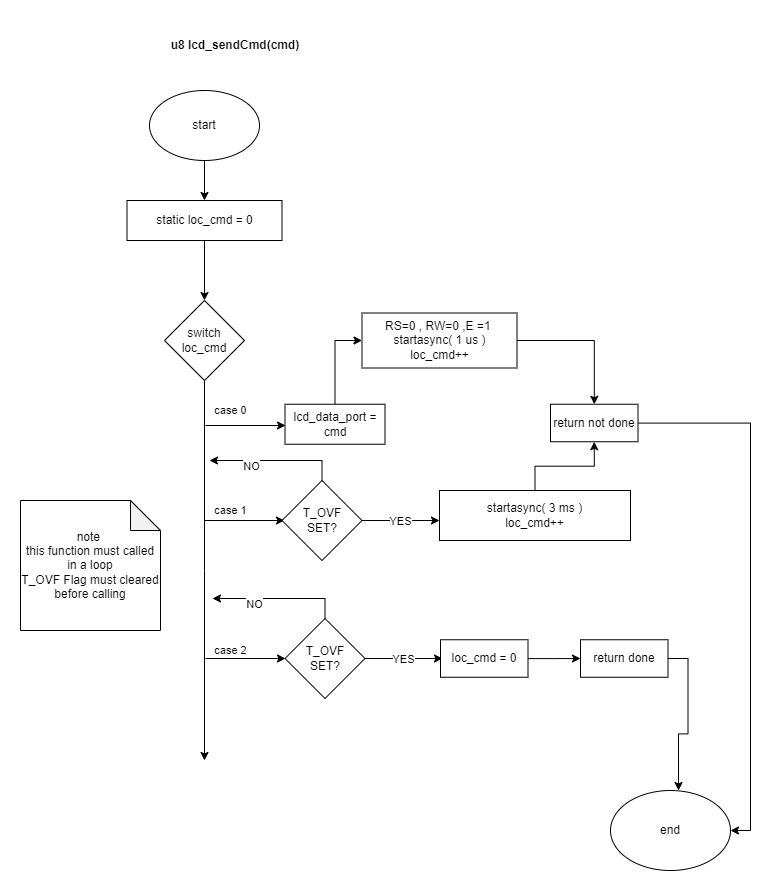

The diagram above was exported from draw.io. Its source (the exported page's mxGraphModel, read from the mxfile embedded in the PNG):
<mxGraphModel dx="864" dy="516" grid="1" gridSize="10" guides="1" tooltips="1" connect="1" arrows="1" fold="1" page="1" pageScale="1" pageWidth="827" pageHeight="1169" math="0" shadow="0">
  <root>
    <mxCell id="WIyWlLk6GJQsqaUBKTNV-0" />
    <mxCell id="WIyWlLk6GJQsqaUBKTNV-1" parent="WIyWlLk6GJQsqaUBKTNV-0" />
    <mxCell id="5XL-AfuoLFEGQNadOze3-2" style="edgeStyle=orthogonalEdgeStyle;rounded=0;orthogonalLoop=1;jettySize=auto;html=1;exitX=0.5;exitY=1;exitDx=0;exitDy=0;" parent="WIyWlLk6GJQsqaUBKTNV-1" source="5XL-AfuoLFEGQNadOze3-0" target="5XL-AfuoLFEGQNadOze3-3" edge="1">
      <mxGeometry relative="1" as="geometry">
        <mxPoint x="274" y="260" as="targetPoint" />
      </mxGeometry>
    </mxCell>
    <mxCell id="5XL-AfuoLFEGQNadOze3-0" value="start" style="ellipse;whiteSpace=wrap;html=1;" parent="WIyWlLk6GJQsqaUBKTNV-1" vertex="1">
      <mxGeometry x="219" y="150" width="110" height="70" as="geometry" />
    </mxCell>
    <mxCell id="5XL-AfuoLFEGQNadOze3-1" value="&lt;b&gt;u8 lcd_sendCmd(cmd)&lt;/b&gt;" style="text;html=1;strokeColor=none;fillColor=none;align=center;verticalAlign=middle;whiteSpace=wrap;rounded=0;" parent="WIyWlLk6GJQsqaUBKTNV-1" vertex="1">
      <mxGeometry x="210" y="80" width="190" height="50" as="geometry" />
    </mxCell>
    <mxCell id="5XL-AfuoLFEGQNadOze3-6" value="" style="edgeStyle=orthogonalEdgeStyle;rounded=0;orthogonalLoop=1;jettySize=auto;html=1;" parent="WIyWlLk6GJQsqaUBKTNV-1" source="5XL-AfuoLFEGQNadOze3-3" target="5XL-AfuoLFEGQNadOze3-5" edge="1">
      <mxGeometry relative="1" as="geometry" />
    </mxCell>
    <mxCell id="5XL-AfuoLFEGQNadOze3-3" value="static loc_cmd = 0" style="whiteSpace=wrap;html=1;" parent="WIyWlLk6GJQsqaUBKTNV-1" vertex="1">
      <mxGeometry x="196.5" y="260" width="155" height="40" as="geometry" />
    </mxCell>
    <mxCell id="5XL-AfuoLFEGQNadOze3-7" style="edgeStyle=orthogonalEdgeStyle;rounded=0;orthogonalLoop=1;jettySize=auto;html=1;exitX=0.5;exitY=1;exitDx=0;exitDy=0;" parent="WIyWlLk6GJQsqaUBKTNV-1" source="5XL-AfuoLFEGQNadOze3-5" edge="1">
      <mxGeometry relative="1" as="geometry">
        <mxPoint x="274" y="820" as="targetPoint" />
      </mxGeometry>
    </mxCell>
    <mxCell id="5XL-AfuoLFEGQNadOze3-5" value="switch&lt;br&gt;loc_cmd" style="rhombus;whiteSpace=wrap;html=1;" parent="WIyWlLk6GJQsqaUBKTNV-1" vertex="1">
      <mxGeometry x="234" y="360" width="80" height="80" as="geometry" />
    </mxCell>
    <mxCell id="5XL-AfuoLFEGQNadOze3-8" value="case 0" style="endArrow=classic;html=1;rounded=0;" parent="WIyWlLk6GJQsqaUBKTNV-1" edge="1">
      <mxGeometry x="-0.375" y="15" width="50" height="50" relative="1" as="geometry">
        <mxPoint x="275" y="485" as="sourcePoint" />
        <mxPoint x="355" y="485" as="targetPoint" />
        <mxPoint as="offset" />
      </mxGeometry>
    </mxCell>
    <mxCell id="KD27Dnyjk5wv8GebbjUw-1" value="" style="edgeStyle=orthogonalEdgeStyle;rounded=0;orthogonalLoop=1;jettySize=auto;html=1;" parent="WIyWlLk6GJQsqaUBKTNV-1" source="5XL-AfuoLFEGQNadOze3-9" target="KD27Dnyjk5wv8GebbjUw-0" edge="1">
      <mxGeometry relative="1" as="geometry" />
    </mxCell>
    <mxCell id="5XL-AfuoLFEGQNadOze3-9" value="&lt;div&gt;RS=0 ,&amp;nbsp;&lt;span style=&quot;background-color: initial;&quot;&gt;RW=0 ,&lt;/span&gt;&lt;span style=&quot;background-color: initial;&quot;&gt;E =1&amp;nbsp;&lt;/span&gt;&lt;/div&gt;&lt;div&gt;&lt;span style=&quot;background-color: initial;&quot;&gt;startasync( 1 us )&lt;/span&gt;&lt;/div&gt;&lt;div&gt;&lt;span style=&quot;&quot;&gt;  &lt;/span&gt;loc_cmd++&lt;/div&gt;" style="rounded=0;whiteSpace=wrap;html=1;" parent="WIyWlLk6GJQsqaUBKTNV-1" vertex="1">
      <mxGeometry x="431.5" y="372.5" width="155" height="55" as="geometry" />
    </mxCell>
    <mxCell id="5XL-AfuoLFEGQNadOze3-10" value="case 1" style="endArrow=classic;html=1;rounded=0;" parent="WIyWlLk6GJQsqaUBKTNV-1" edge="1">
      <mxGeometry x="-0.35" y="10" width="50" height="50" relative="1" as="geometry">
        <mxPoint x="274" y="580" as="sourcePoint" />
        <mxPoint x="354" y="580" as="targetPoint" />
        <mxPoint as="offset" />
      </mxGeometry>
    </mxCell>
    <mxCell id="5XL-AfuoLFEGQNadOze3-13" value="YES" style="edgeStyle=orthogonalEdgeStyle;rounded=0;orthogonalLoop=1;jettySize=auto;html=1;exitX=1;exitY=0.5;exitDx=0;exitDy=0;" parent="WIyWlLk6GJQsqaUBKTNV-1" source="5XL-AfuoLFEGQNadOze3-12" edge="1">
      <mxGeometry relative="1" as="geometry">
        <mxPoint x="509" y="580" as="targetPoint" />
      </mxGeometry>
    </mxCell>
    <mxCell id="5XL-AfuoLFEGQNadOze3-14" style="edgeStyle=orthogonalEdgeStyle;rounded=0;orthogonalLoop=1;jettySize=auto;html=1;exitX=0.5;exitY=0;exitDx=0;exitDy=0;" parent="WIyWlLk6GJQsqaUBKTNV-1" source="5XL-AfuoLFEGQNadOze3-12" edge="1">
      <mxGeometry relative="1" as="geometry">
        <mxPoint x="279" y="520" as="targetPoint" />
        <Array as="points">
          <mxPoint x="392" y="520" />
        </Array>
      </mxGeometry>
    </mxCell>
    <mxCell id="5XL-AfuoLFEGQNadOze3-15" value="NO" style="edgeLabel;html=1;align=center;verticalAlign=middle;resizable=0;points=[];" parent="5XL-AfuoLFEGQNadOze3-14" vertex="1" connectable="0">
      <mxGeometry x="0.3811" y="5" relative="1" as="geometry">
        <mxPoint as="offset" />
      </mxGeometry>
    </mxCell>
    <mxCell id="5XL-AfuoLFEGQNadOze3-12" value="T_OVF&lt;br&gt;SET?" style="rhombus;whiteSpace=wrap;html=1;" parent="WIyWlLk6GJQsqaUBKTNV-1" vertex="1">
      <mxGeometry x="351.5" y="540" width="80" height="80" as="geometry" />
    </mxCell>
    <mxCell id="KD27Dnyjk5wv8GebbjUw-3" style="edgeStyle=orthogonalEdgeStyle;rounded=0;orthogonalLoop=1;jettySize=auto;html=1;entryX=0.5;entryY=1;entryDx=0;entryDy=0;" parent="WIyWlLk6GJQsqaUBKTNV-1" source="5XL-AfuoLFEGQNadOze3-16" target="KD27Dnyjk5wv8GebbjUw-0" edge="1">
      <mxGeometry relative="1" as="geometry" />
    </mxCell>
    <mxCell id="5XL-AfuoLFEGQNadOze3-16" value="&lt;div&gt;&lt;span style=&quot;background-color: initial;&quot;&gt;startasync( 3 ms )&lt;/span&gt;&lt;br&gt;&lt;/div&gt;&lt;div&gt;&lt;span style=&quot;&quot;&gt;  &lt;/span&gt;loc_cmd++&lt;/div&gt;" style="rounded=0;whiteSpace=wrap;html=1;" parent="WIyWlLk6GJQsqaUBKTNV-1" vertex="1">
      <mxGeometry x="509" y="550" width="191" height="50" as="geometry" />
    </mxCell>
    <mxCell id="5XL-AfuoLFEGQNadOze3-24" value="case 2" style="endArrow=classic;html=1;rounded=0;" parent="WIyWlLk6GJQsqaUBKTNV-1" edge="1">
      <mxGeometry x="-0.375" y="8" width="50" height="50" relative="1" as="geometry">
        <mxPoint x="275" y="718" as="sourcePoint" />
        <mxPoint x="355" y="718" as="targetPoint" />
        <mxPoint as="offset" />
      </mxGeometry>
    </mxCell>
    <mxCell id="5XL-AfuoLFEGQNadOze3-27" value="note&amp;nbsp;&lt;br&gt;this function must called in a loop&lt;br&gt;T_OVF Flag must cleared before calling" style="shape=note;whiteSpace=wrap;html=1;backgroundOutline=1;darkOpacity=0.05;" parent="WIyWlLk6GJQsqaUBKTNV-1" vertex="1">
      <mxGeometry x="90" y="560" width="140" height="130" as="geometry" />
    </mxCell>
    <mxCell id="5XL-AfuoLFEGQNadOze3-28" value="end" style="ellipse;whiteSpace=wrap;html=1;" parent="WIyWlLk6GJQsqaUBKTNV-1" vertex="1">
      <mxGeometry x="680" y="850" width="120" height="80" as="geometry" />
    </mxCell>
    <mxCell id="KD27Dnyjk5wv8GebbjUw-9" style="edgeStyle=orthogonalEdgeStyle;rounded=0;orthogonalLoop=1;jettySize=auto;html=1;entryX=1;entryY=0.5;entryDx=0;entryDy=0;" parent="WIyWlLk6GJQsqaUBKTNV-1" source="KD27Dnyjk5wv8GebbjUw-0" target="5XL-AfuoLFEGQNadOze3-28" edge="1">
      <mxGeometry relative="1" as="geometry">
        <mxPoint x="810" y="850" as="targetPoint" />
        <Array as="points">
          <mxPoint x="820" y="483" />
          <mxPoint x="820" y="890" />
        </Array>
      </mxGeometry>
    </mxCell>
    <mxCell id="KD27Dnyjk5wv8GebbjUw-0" value="return not done" style="whiteSpace=wrap;html=1;rounded=0;" parent="WIyWlLk6GJQsqaUBKTNV-1" vertex="1">
      <mxGeometry x="620" y="463.75" width="87.5" height="37.5" as="geometry" />
    </mxCell>
    <mxCell id="KD27Dnyjk5wv8GebbjUw-4" value="T_OVF&lt;br&gt;SET?" style="rhombus;whiteSpace=wrap;html=1;" parent="WIyWlLk6GJQsqaUBKTNV-1" vertex="1">
      <mxGeometry x="354.5" y="678" width="80" height="80" as="geometry" />
    </mxCell>
    <mxCell id="KD27Dnyjk5wv8GebbjUw-5" value="YES" style="edgeStyle=orthogonalEdgeStyle;rounded=0;orthogonalLoop=1;jettySize=auto;html=1;exitX=1;exitY=0.5;exitDx=0;exitDy=0;" parent="WIyWlLk6GJQsqaUBKTNV-1" source="KD27Dnyjk5wv8GebbjUw-4" edge="1">
      <mxGeometry relative="1" as="geometry">
        <mxPoint x="512" y="718" as="targetPoint" />
      </mxGeometry>
    </mxCell>
    <mxCell id="KD27Dnyjk5wv8GebbjUw-10" style="edgeStyle=orthogonalEdgeStyle;rounded=0;orthogonalLoop=1;jettySize=auto;html=1;exitX=1;exitY=0.5;exitDx=0;exitDy=0;entryX=0.567;entryY=0;entryDx=0;entryDy=0;entryPerimeter=0;" parent="WIyWlLk6GJQsqaUBKTNV-1" source="KD27Dnyjk5wv8GebbjUw-11" target="5XL-AfuoLFEGQNadOze3-28" edge="1">
      <mxGeometry relative="1" as="geometry" />
    </mxCell>
    <mxCell id="KD27Dnyjk5wv8GebbjUw-7" style="edgeStyle=orthogonalEdgeStyle;rounded=0;orthogonalLoop=1;jettySize=auto;html=1;exitX=0.5;exitY=0;exitDx=0;exitDy=0;" parent="WIyWlLk6GJQsqaUBKTNV-1" source="KD27Dnyjk5wv8GebbjUw-4" edge="1">
      <mxGeometry relative="1" as="geometry">
        <mxPoint x="282" y="658" as="targetPoint" />
        <Array as="points">
          <mxPoint x="395" y="658" />
        </Array>
      </mxGeometry>
    </mxCell>
    <mxCell id="KD27Dnyjk5wv8GebbjUw-8" value="NO" style="edgeLabel;html=1;align=center;verticalAlign=middle;resizable=0;points=[];" parent="KD27Dnyjk5wv8GebbjUw-7" vertex="1" connectable="0">
      <mxGeometry x="0.3811" y="5" relative="1" as="geometry">
        <mxPoint as="offset" />
      </mxGeometry>
    </mxCell>
    <mxCell id="KD27Dnyjk5wv8GebbjUw-11" value="return done" style="whiteSpace=wrap;html=1;rounded=0;" parent="WIyWlLk6GJQsqaUBKTNV-1" vertex="1">
      <mxGeometry x="650" y="699.25" width="87.5" height="37.5" as="geometry" />
    </mxCell>
    <mxCell id="KD27Dnyjk5wv8GebbjUw-14" style="edgeStyle=orthogonalEdgeStyle;rounded=0;orthogonalLoop=1;jettySize=auto;html=1;entryX=0;entryY=0.5;entryDx=0;entryDy=0;" parent="WIyWlLk6GJQsqaUBKTNV-1" source="KD27Dnyjk5wv8GebbjUw-13" target="KD27Dnyjk5wv8GebbjUw-11" edge="1">
      <mxGeometry relative="1" as="geometry" />
    </mxCell>
    <mxCell id="KD27Dnyjk5wv8GebbjUw-13" value="loc_cmd = 0" style="whiteSpace=wrap;html=1;rounded=0;" parent="WIyWlLk6GJQsqaUBKTNV-1" vertex="1">
      <mxGeometry x="510" y="699.25" width="87.5" height="37.5" as="geometry" />
    </mxCell>
    <mxCell id="89XX1ilT1uo6P-5bbiwg-1" style="edgeStyle=orthogonalEdgeStyle;rounded=0;orthogonalLoop=1;jettySize=auto;html=1;entryX=0;entryY=0.5;entryDx=0;entryDy=0;" edge="1" parent="WIyWlLk6GJQsqaUBKTNV-1" source="89XX1ilT1uo6P-5bbiwg-0" target="5XL-AfuoLFEGQNadOze3-9">
      <mxGeometry relative="1" as="geometry" />
    </mxCell>
    <mxCell id="89XX1ilT1uo6P-5bbiwg-0" value="lcd_data_port = cmd" style="rounded=0;whiteSpace=wrap;html=1;" vertex="1" parent="WIyWlLk6GJQsqaUBKTNV-1">
      <mxGeometry x="354.5" y="463.75" width="100" height="40" as="geometry" />
    </mxCell>
  </root>
</mxGraphModel>